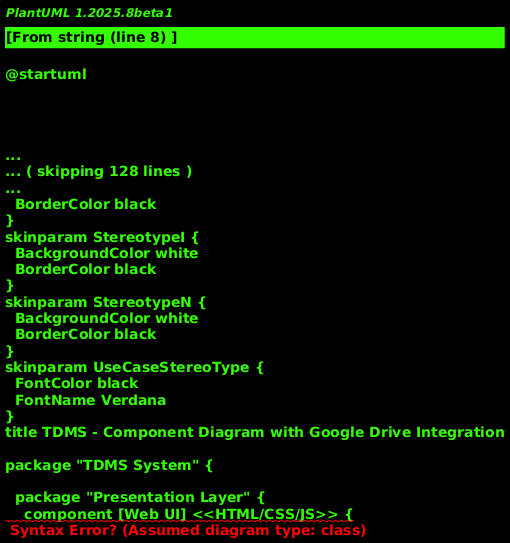

The diagram above was rendered by PlantUML. Its source (embedded in the PNG):
@startuml
!theme plain
title TDMS - Component Diagram with Google Drive Integration

package "TDMS System" {
  
  package "Presentation Layer" {
    component [Web UI] <<HTML/CSS/JS>> {
      port "HTTP" as web_port
    }
    
    component [Desktop UI] <<PyWebView>> {
      port "Embedded" as desktop_port
    }
  }
  
  package "Application Layer" {
    component [FastAPI Server] <<Web Service>> {
      port "REST API" as rest_api
    }
    
    component [API Endpoints] <<Controllers>> {
      port "Handlers" as handlers
    }
  }
  
  package "Business Logic" {
    component [Core Module] <<Domain>> {
      port "DB Ops" as db_ops
      port "Validation" as validation
    }
    
    component [Database] <<Entity>>
    component [Table] <<Entity>>
    component [TypeValidator] <<Service>>
    component [Operations] <<Service>>
  }
  
  package "Persistence Layer" {
    component [Local Storage] <<JSON>> {
      port "File I/O" as local_io
    }
    
    component [Google Drive] <<Cloud>> {
      port "Drive API" as drive_api
    }
    
    component [Drive Service] <<Adapter>> {
      port "Auth" as auth
    }
  }
}

cloud "Google Cloud Platform" {
  component [Drive API v3] <<Service>>
  component [OAuth 2.0] <<Auth>>
}

' UI connections
[Web UI] --> rest_api
[Desktop UI] --> desktop_port

' API to Core
rest_api --> handlers
handlers --> db_ops
handlers --> validation

' Core relationships
db_ops --> [Database]
[Database] --> [Table]
[Table] --> [TypeValidator]
[Operations] --> [Table]

' Persistence connections
[Database] --> local_io
handlers --> drive_api
drive_api --> auth
auth --> [Drive Service]

' Google Cloud connections
[Drive Service] ..> [OAuth 2.0] : authenticate
[Drive Service] ..> [Drive API v3] : upload/download

note right of [Operations]
  Union tables (Variant 58)
end note

note bottom of [TypeValidator]
  date, dateInvl types
end note

note top of [Google Drive]
  Service Account auth
  JSON file storage
end note
@enduml